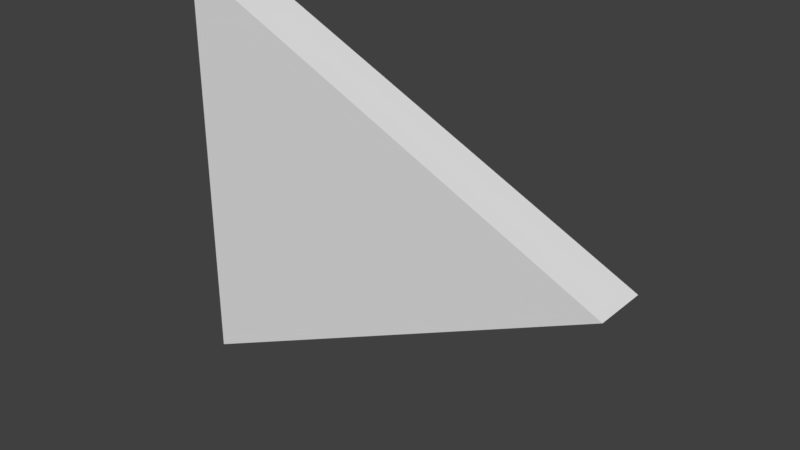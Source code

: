 # Source: PlayButton1.blend  (saved by Blender 2.79.0; exported with 4.5.12 LTS)
import bpy
from mathutils import Matrix  # noqa: F401  (used for matrix-valued properties, if any)

bpy.ops.wm.read_factory_settings(use_empty=True)
scene = bpy.context.scene
scene.name = 'Scene'

# ---- collections
col_collection_1 = bpy.data.collections.new('Collection 1'); scene.collection.children.link(col_collection_1)

# ---- materials (node trees are filled in below, after node groups)
mat_material = bpy.data.materials.new('Material')
mat_material.alpha_threshold = 0.0
mat_material.use_transparent_shadow = False
mat_material.roughness = 0.5
mat_material.line_color = (0.0, 0.0, 0.0, 1.0)

# ---- material node trees

# ---- world
world_world = bpy.data.worlds.new('World'); scene.world = world_world
world_world.color = (0.05088, 0.05088, 0.05088)
world_world.use_sun_shadow = False
world_world.sun_shadow_jitter_overblur = 0.0
world_world.cycles.sampling_method = 'MANUAL'

# ---- meshes
me_cube = bpy.data.meshes.new('Cube')
me_cube.from_pydata([(-2.0, -0.4, 0.0), (-2.0, 0.4, 0.0), (-2.0, -0.4, 6.0), (-2.0, 0.4, 6.0), (4.5, 0.4, 3.0), (4.5, -0.4, 3.0)], [], [(4, 5, 0, 1), (5, 2, 0), (0, 2, 3, 1), (4, 1, 3), (4, 3, 2, 5)])
me_cube.materials.append(mat_material)
me_cube.use_remesh_preserve_volume = False
me_cube.use_remesh_preserve_attributes = False
me_cube.use_mirror_vertex_groups = False
me_cube.update()

# ---- objects
ob_cube = bpy.data.objects.new('Cube', me_cube)

# ---- transforms, parenting, visibility, modifiers, constraints
ob_cube.location = (0.0, 0.0, 0.0)
ob_cube.lock_rotations_4d = False
ob_cube.empty_display_type = 'ARROWS'
ob_cube.lineart.crease_threshold = 0.0

# ---- collection membership
col_collection_1.objects.link(ob_cube)

# ---- scene / render settings (as saved in the file)
scene.frame_start = 1; scene.frame_end = 250; scene.frame_set(1)
scene.render.engine = 'BLENDER_EEVEE_NEXT'
scene.render.resolution_percentage = 50
scene.render.dither_intensity = 0.0
scene.cycles.use_denoising = False
scene.cycles.samples = 128
scene.cycles.sampling_pattern = 'TABULATED_SOBOL'
scene.cycles.use_adaptive_sampling = False
scene.cycles.use_light_tree = False
scene.cycles.blur_glossy = 0.0
scene.cycles.sample_clamp_indirect = 0.0
scene.view_settings.view_transform = 'Standard'
scene.unit_settings.scale_length = 0.01
bpy.context.view_layer.update()

# ---- added for rendering (the .blend has no active camera and no usable light): camera, sun
cam_auto = bpy.data.cameras.new('AutoCamera')
cam_auto.lens = 50.0
cam_auto.sensor_width = 36.0
cam_auto.clip_end = 1000.0
ob_auto_camera = bpy.data.objects.new('AutoCamera', cam_auto)
scene.collection.objects.link(ob_auto_camera)
ob_auto_camera.location = (9.46785, -9.86142, 9.57428)
ob_auto_camera.rotation_euler = (1.09748, -7.21219e-08, 0.694738)
scene.camera = ob_auto_camera
light_auto_sun = bpy.data.lights.new('AutoSun', 'SUN')
light_auto_sun.energy = 3.0
light_auto_sun.angle = 0.0523599
ob_auto_sun = bpy.data.objects.new('AutoSun', light_auto_sun)
scene.collection.objects.link(ob_auto_sun)
ob_auto_sun.rotation_euler = (0.872665, 0.174533, 0.523599)
bpy.context.view_layer.update()
